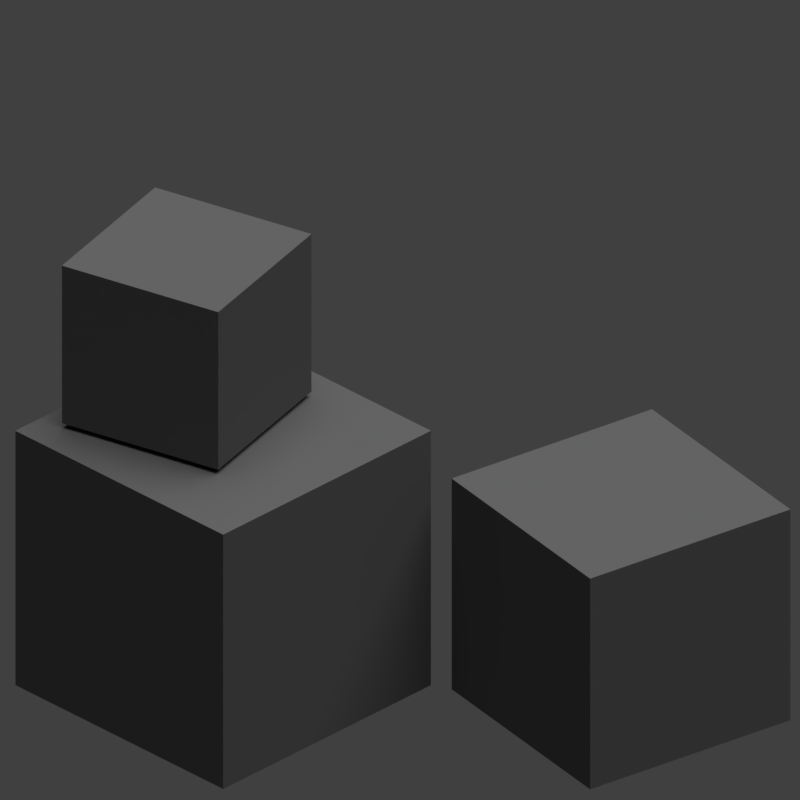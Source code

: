 # Source: Rocks.blend  (saved by Blender 2.78.0; exported with 4.5.12 LTS)
import bpy
from mathutils import Matrix  # noqa: F401  (used for matrix-valued properties, if any)

bpy.ops.wm.read_factory_settings(use_empty=True)
scene = bpy.context.scene
scene.name = 'Scene'

# ---- collections
col_collection_1 = bpy.data.collections.new('Collection 1'); scene.collection.children.link(col_collection_1)

# ---- materials (node trees are filled in below, after node groups)
mat_rockmaterial = bpy.data.materials.new('RockMaterial')
mat_rockmaterial.alpha_threshold = 0.0
mat_rockmaterial.diffuse_color = (0.08353, 0.08353, 0.08353, 1.0)
mat_rockmaterial.specular_color = (0.5382, 0.5382, 0.5382)
mat_rockmaterial.roughness = 0.5
mat_rockmaterial.line_color = (0.0, 0.0, 0.0, 1.0)

# ---- material node trees

# ---- world
world_world = bpy.data.worlds.new('World'); scene.world = world_world
world_world.color = (0.05088, 0.05088, 0.05088)
world_world.use_sun_shadow = False
world_world.sun_shadow_jitter_overblur = 0.0
world_world.cycles.sampling_method = 'MANUAL'

# ---- cameras
cam_camera = bpy.data.cameras.new('Camera')
cam_camera.type = 'ORTHO'
cam_camera.clip_end = 100.0
cam_camera.lens = 35.0
cam_camera.sensor_width = 32.0
cam_camera.sensor_height = 18.0
cam_camera.ortho_scale = 7.314
cam_camera.dof.focus_distance = 0.0

# ---- lights
light_sun = bpy.data.lights.new('Sun', 'SUN')
light_sun.transmission_factor = 0.0
light_sun.angle = 1.012
light_sun.energy = 4.6
light_sun.shadow_buffer_clip_start = 0.5
light_sun.shadow_soft_size = 0.554
light_sun.shadow_cascade_max_distance = 1000.0

# ---- meshes
me_cube_005 = bpy.data.meshes.new('Cube.005')
me_cube_005.from_pydata([(-1.0, -1.0, -1.0), (-1.0, -1.0, 1.0), (-1.0, 1.0, -1.0), (-1.0, 1.0, 1.0), (1.0, -1.0, -1.0), (1.0, -1.0, 1.0), (1.0, 1.0, -1.0), (1.0, 1.0, 1.0)], [], [(1, 3, 2, 0), (3, 7, 6, 2), (7, 5, 4, 6), (5, 1, 0, 4), (0, 2, 6, 4), (5, 7, 3, 1)])
me_cube_005.materials.append(mat_rockmaterial)
me_cube_005.use_remesh_preserve_volume = False
me_cube_005.use_remesh_preserve_attributes = False
me_cube_005.use_mirror_vertex_groups = False
me_cube_005.update()
me_cube_006 = bpy.data.meshes.new('Cube.006')
me_cube_006.from_pydata([(-1.0, -1.0, -1.0), (-1.0, -1.0, 1.0), (-1.0, 1.0, -1.0), (-1.0, 1.0, 1.0), (1.0, -1.0, -1.0), (1.0, -1.0, 1.0), (1.0, 1.0, -1.0), (1.0, 1.0, 1.0)], [], [(1, 3, 2, 0), (3, 7, 6, 2), (7, 5, 4, 6), (5, 1, 0, 4), (0, 2, 6, 4), (5, 7, 3, 1)])
me_cube_006.materials.append(mat_rockmaterial)
me_cube_006.use_remesh_preserve_volume = False
me_cube_006.use_remesh_preserve_attributes = False
me_cube_006.use_mirror_vertex_groups = False
me_cube_006.update()
me_cube_003 = bpy.data.meshes.new('Cube.003')
me_cube_003.from_pydata([(1.0, 1.0, -1.0), (1.0, -1.0, -1.0), (-1.0, -1.0, -1.0), (-1.0, 1.0, -1.0), (1.0, 1.0, 1.0), (1.0, -1.0, 1.0), (-1.0, -1.0, 1.0), (-1.0, 1.0, 1.0)], [], [(0, 1, 2, 3), (4, 7, 6, 5), (0, 4, 5, 1), (1, 5, 6, 2), (2, 6, 7, 3), (4, 0, 3, 7)])
me_cube_003.materials.append(mat_rockmaterial)
me_cube_003.use_remesh_preserve_volume = False
me_cube_003.use_remesh_preserve_attributes = False
me_cube_003.use_mirror_vertex_groups = False
me_cube_003.update()

# ---- objects
ob_sun = bpy.data.objects.new('Sun', light_sun)
ob_camera = bpy.data.objects.new('Camera', cam_camera)
ob_cube_001 = bpy.data.objects.new('Cube.001', me_cube_005)
ob_cube_002 = bpy.data.objects.new('Cube.002', me_cube_006)
ob_cube = bpy.data.objects.new('Cube', me_cube_003)

# ---- transforms, parenting, visibility, modifiers, constraints
ob_sun.location = (5.437, 3.229, 11.26)
ob_sun.rotation_euler = (-0.1285, 0.1673, 0.0)
ob_sun.lineart.crease_threshold = 0.0
ob_camera.location = (10.0, -10.0, 9.34)
ob_camera.rotation_euler = (1.047, 0.0, 0.7854)
ob_camera.lock_rotations_4d = False
ob_camera.empty_display_type = 'ARROWS'
ob_camera.color = (0.0, 0.0, 0.0, 0.0)
ob_camera.display_type = 'WIRE'
ob_camera.lineart.crease_threshold = 0.0
ob_cube_001.location = (-1.398, -1.36, 1.91)
ob_cube_001.rotation_euler = (0.0, -0.0, 0.2479)
ob_cube_001.scale = (0.8318, 0.8318, 0.8318)
ob_cube_001.lineart.crease_threshold = 0.0
ob_cube_002.location = (1.927, 0.931, -0.5263)
ob_cube_002.rotation_euler = (0.0, -0.0, -0.1803)
ob_cube_002.scale = (1.113, 1.113, 1.113)
ob_cube_002.lineart.crease_threshold = 0.0
ob_cube.location = (-0.9265, -1.36, -0.3192)
ob_cube.scale = (1.343, 1.343, 1.343)
ob_cube.lock_rotations_4d = False
ob_cube.empty_display_type = 'ARROWS'
ob_cube.lineart.crease_threshold = 0.0

# ---- collection membership
col_collection_1.objects.link(ob_sun)
col_collection_1.objects.link(ob_camera)
col_collection_1.objects.link(ob_cube_001)
col_collection_1.objects.link(ob_cube_002)
col_collection_1.objects.link(ob_cube)

# ---- scene / render settings (as saved in the file)
scene.camera = ob_camera
scene.frame_start = 1; scene.frame_end = 250; scene.frame_set(1)
scene.render.engine = 'CYCLES'
scene.render.resolution_x = 128
scene.render.resolution_y = 128
scene.render.dither_intensity = 0.0
scene.render.film_transparent = True
scene.cycles.use_denoising = False
scene.cycles.samples = 1024
scene.cycles.sampling_pattern = 'TABULATED_SOBOL'
scene.cycles.light_sampling_threshold = 0.0
scene.cycles.use_adaptive_sampling = False
scene.cycles.use_light_tree = False
scene.cycles.blur_glossy = 0.0
scene.cycles.sample_clamp_indirect = 0.0
scene.view_settings.view_transform = 'Standard'
bpy.context.view_layer.update()
